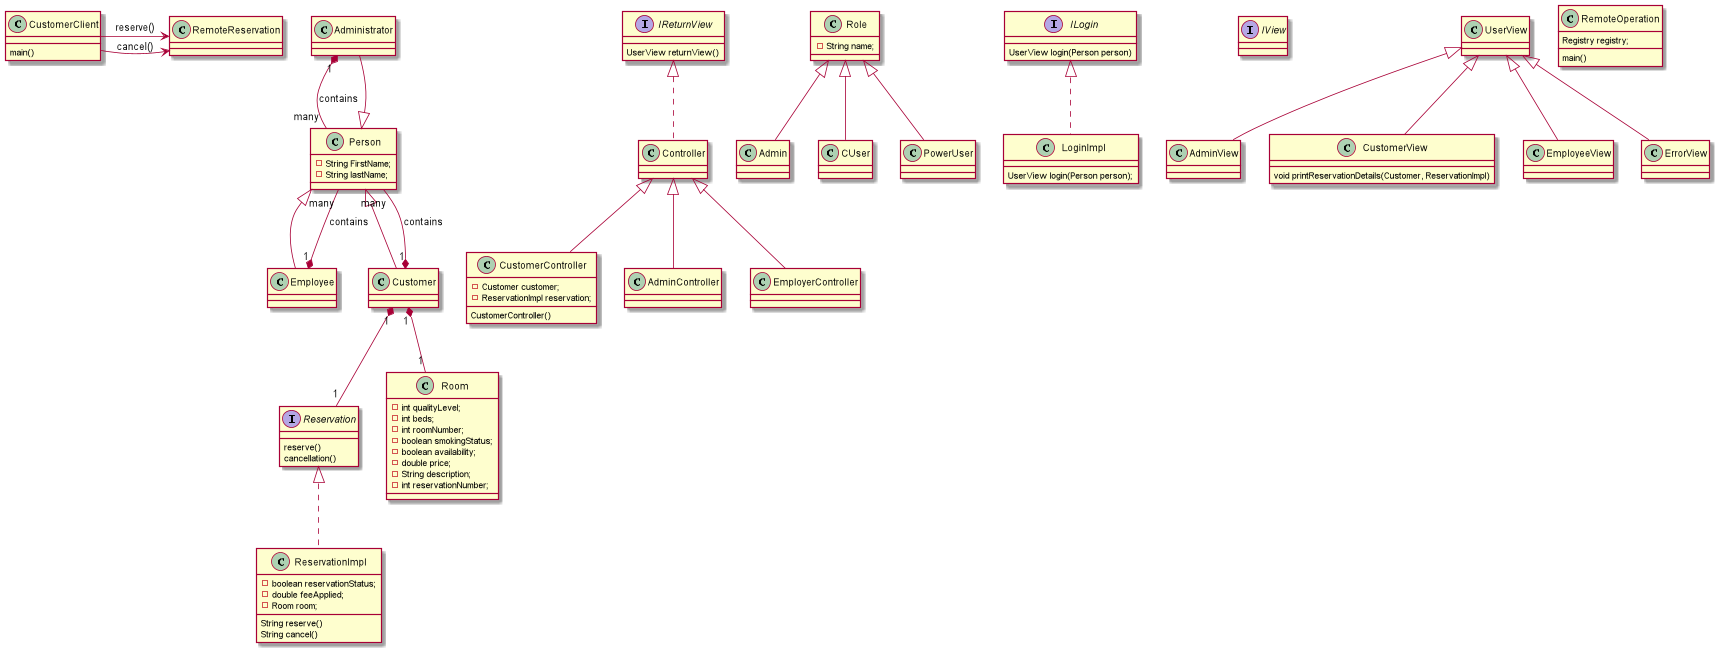

The diagram above was rendered by PlantUML. Its source (embedded in the PNG):
@startuml

class Administrator extends Person {

}

class Person {
  -String FirstName;
  -String lastName;
}

class Controller implements IReturnView {

}

class Role {
  -String name;
}

class Admin extends Role {

}
class CUser extends Role {

}

class PowerUser extends Role {

}

interface ILogin {
  UserView login(Person person)
}

interface IView {
}

interface IReturnView {
  UserView returnView()
}

interface Reservation {
  reserve()
  cancellation()
}

class CustomerController extends Controller {
  - Customer customer;
  - ReservationImpl reservation;
  CustomerController()
}

class AdminController extends Controller {

}

class EmployerController extends Controller {

}

class Employee extends Person {
}

class Customer extends Person {

}

class AdminView extends UserView {

}

class CustomerView extends UserView {

}

class EmployeeView extends UserView {

}

class ErrorView extends UserView {

}

class UserView {

}

class LoginImpl implements ILogin {
  UserView login(Person person);
}

class Room {
  -int qualityLevel;
  -int beds;
  -int roomNumber;
  -boolean smokingStatus;
  -boolean availability;
  -double price;
  -String description;
  -int reservationNumber;
}

class ReservationImpl implements Reservation {
  -boolean reservationStatus;
  -double feeApplied;
  -Room room;
  String reserve()
  String cancel()
}

class RemoteOperation {
  Registry registry;
  main()
}



class CustomerClient {
  main()
}

class CustomerView {
  void printReservationDetails(Customer, ReservationImpl)
}


CustomerClient -> RemoteReservation: reserve()
CustomerClient -> RemoteReservation: cancel()
Administrator "1" *-- "many" Person : contains
Employee "1" *-- "many" Person : contains
Customer "1" *-- "many" Person : contains
Customer "1" *-- "1" Room
Customer "1" *-- "1" Reservation
@enduml